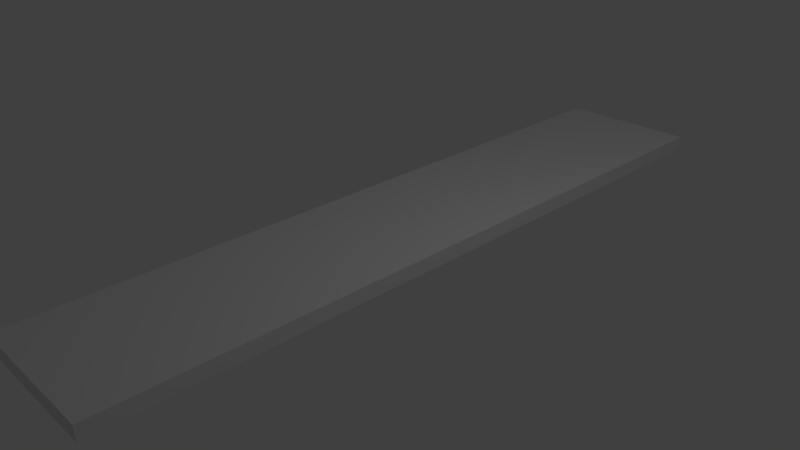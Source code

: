 # Source: basic.blend  (saved by Blender 2.76.0; exported with 4.5.12 LTS)
import bpy
from mathutils import Matrix  # noqa: F401  (used for matrix-valued properties, if any)

bpy.ops.wm.read_factory_settings(use_empty=True)
scene = bpy.context.scene
scene.name = 'Scene'

# ---- collections
col_collection_1 = bpy.data.collections.new('Collection 1'); scene.collection.children.link(col_collection_1)

# ---- materials (node trees are filled in below, after node groups)
mat_material = bpy.data.materials.new('Material')
mat_material.alpha_threshold = 0.0
mat_material.use_transparent_shadow = False
mat_material.roughness = 0.5
mat_material.line_color = (0.0, 0.0, 0.0, 1.0)

# ---- material node trees

# ---- world
world_world = bpy.data.worlds.new('World'); scene.world = world_world
world_world.color = (0.05088, 0.05088, 0.05088)
world_world.use_sun_shadow = False
world_world.sun_shadow_jitter_overblur = 0.0
world_world.cycles.sampling_method = 'MANUAL'
world_world.cycles.sample_map_resolution = 256

# ---- cameras
cam_camera = bpy.data.cameras.new('Camera')
cam_camera.clip_end = 100.0
cam_camera.lens = 35.0
cam_camera.sensor_width = 32.0
cam_camera.sensor_height = 18.0
cam_camera.ortho_scale = 7.314
cam_camera.dof.focus_distance = 0.0
cam_camera.dof.aperture_fstop = 128.0

# ---- lights
light_lamp = bpy.data.lights.new('Lamp', 'POINT')
light_lamp.transmission_factor = 0.0
light_lamp.cutoff_distance = 30.0
light_lamp.energy = 100.0
light_lamp.shadow_buffer_clip_start = 1.001
light_lamp.shadow_soft_size = 0.1
light_lamp.shadow_maximum_resolution = 0.006
light_lamp.use_absolute_resolution = True
light_lamp.cycles.use_multiple_importance_sampling = False

# ---- meshes
me_cube = bpy.data.meshes.new('Cube')
me_cube.from_pydata([(1.0, 1.0, -1.0), (1.0, -1.0, -1.0), (-1.0, -1.0, -1.0), (-1.0, 1.0, -1.0), (1.0, 1.0, 1.0), (1.0, -1.0, 1.0), (-1.0, -1.0, 1.0), (-1.0, 1.0, 1.0)], [], [(0, 1, 2, 3), (4, 7, 6, 5), (0, 4, 5, 1), (1, 5, 6, 2), (2, 6, 7, 3), (4, 0, 3, 7)])
me_cube.materials.append(mat_material)
me_cube.use_remesh_preserve_volume = False
me_cube.use_remesh_preserve_attributes = False
me_cube.use_mirror_vertex_groups = False
me_cube.update()

# ---- objects
ob_cube = bpy.data.objects.new('Cube', me_cube)
ob_lamp = bpy.data.objects.new('Lamp', light_lamp)
ob_camera = bpy.data.objects.new('Camera', cam_camera)

# ---- transforms, parenting, visibility, modifiers, constraints
ob_cube.location = (0.06873, 0.5312, 0.3047)
ob_cube.scale = (0.9991, 5.0, 0.1)
ob_cube.lock_rotations_4d = False
ob_cube.empty_display_type = 'ARROWS'
ob_cube.lineart.crease_threshold = 0.0
ob_lamp.location = (4.076, 1.005, 5.904)
ob_lamp.rotation_euler = (0.6503, 0.05522, 1.866)
ob_lamp.lock_rotations_4d = False
ob_lamp.empty_display_type = 'ARROWS'
ob_lamp.color = (0.0, 0.0, 0.0, 0.0)
ob_lamp.lineart.crease_threshold = 0.0
ob_camera.location = (7.481, -6.508, 5.344)
ob_camera.rotation_euler = (1.109, 0.01082, 0.8149)
ob_camera.lock_rotations_4d = False
ob_camera.empty_display_type = 'ARROWS'
ob_camera.color = (0.0, 0.0, 0.0, 0.0)
ob_camera.display_type = 'WIRE'
ob_camera.lineart.crease_threshold = 0.0

# ---- collection membership
col_collection_1.objects.link(ob_cube)
col_collection_1.objects.link(ob_lamp)
col_collection_1.objects.link(ob_camera)

# ---- scene / render settings (as saved in the file)
scene.camera = ob_camera
scene.frame_start = 0; scene.frame_end = 220; scene.frame_set(2)
scene.render.engine = 'BLENDER_EEVEE_NEXT'
scene.render.resolution_percentage = 50
scene.render.dither_intensity = 0.0
scene.cycles.use_denoising = False
scene.cycles.samples = 10
scene.cycles.sampling_pattern = 'TABULATED_SOBOL'
scene.cycles.light_sampling_threshold = 0.0
scene.cycles.use_adaptive_sampling = False
scene.cycles.use_light_tree = False
scene.cycles.blur_glossy = 0.0
scene.cycles.pixel_filter_type = 'GAUSSIAN'
scene.cycles.sample_clamp_indirect = 0.0
scene.view_settings.view_transform = 'Standard'
bpy.context.view_layer.update()
